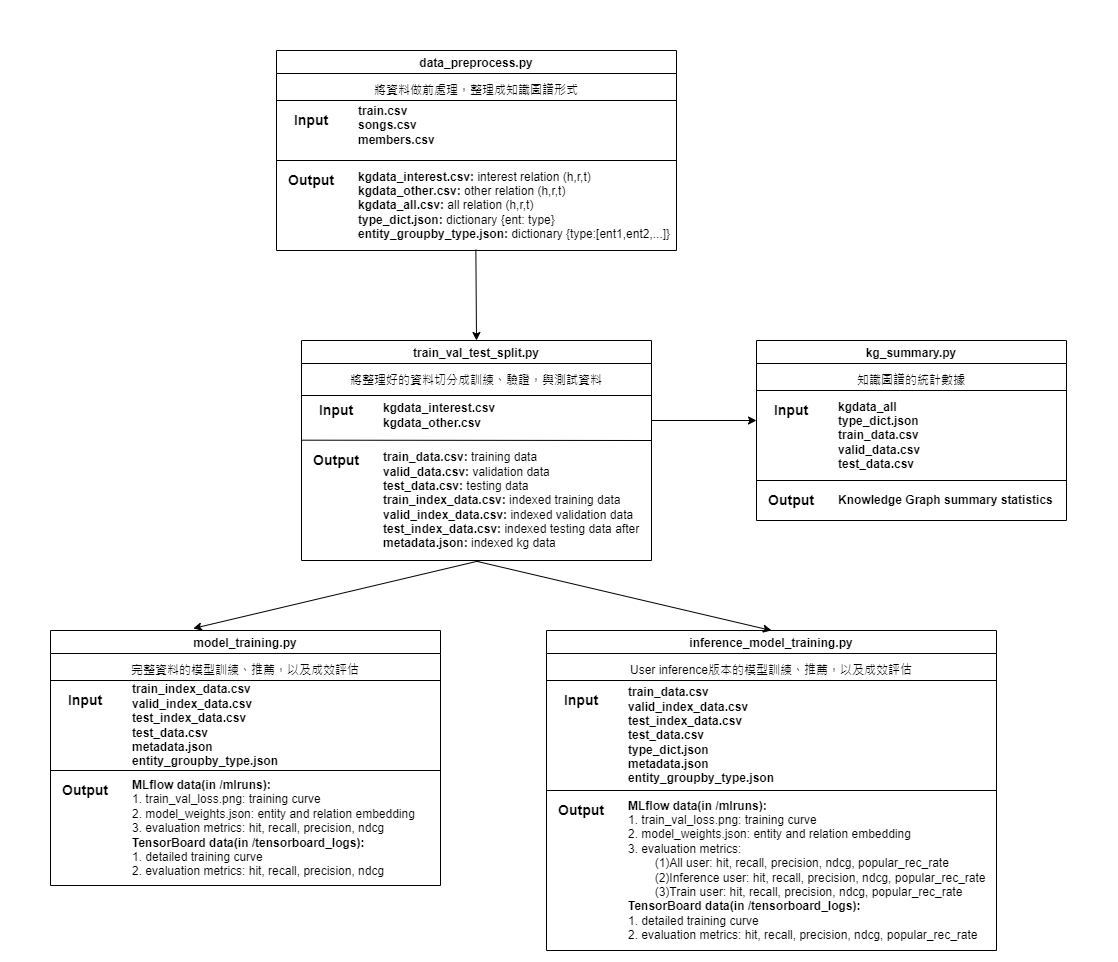

The diagram above was exported from draw.io. Its source (the exported page's mxGraphModel, read from the mxfile embedded in the PNG):
<mxGraphModel dx="1703" dy="727" grid="1" gridSize="10" guides="1" tooltips="1" connect="1" arrows="1" fold="1" page="1" pageScale="1" pageWidth="827" pageHeight="1169" math="0" shadow="0">
  <root>
    <mxCell id="0" />
    <mxCell id="1" parent="0" />
    <mxCell id="tAGzbMMnmem6RhLWSMnP-1" value="data_preprocess.py" style="swimlane;" vertex="1" parent="1">
      <mxGeometry x="312" y="40" width="400" height="200" as="geometry" />
    </mxCell>
    <mxCell id="tAGzbMMnmem6RhLWSMnP-12" value="將資料做前處理，整理成知識圖譜形式" style="rounded=0;whiteSpace=wrap;html=1;strokeColor=none;fillColor=none;" vertex="1" parent="tAGzbMMnmem6RhLWSMnP-1">
      <mxGeometry y="30" width="400" height="20" as="geometry" />
    </mxCell>
    <mxCell id="tAGzbMMnmem6RhLWSMnP-15" value="" style="endArrow=none;html=1;" edge="1" parent="tAGzbMMnmem6RhLWSMnP-1">
      <mxGeometry width="50" height="50" relative="1" as="geometry">
        <mxPoint y="110" as="sourcePoint" />
        <mxPoint x="400" y="110" as="targetPoint" />
      </mxGeometry>
    </mxCell>
    <mxCell id="tAGzbMMnmem6RhLWSMnP-18" value="&lt;div&gt;&lt;b&gt;&lt;span&gt;train.csv&lt;/span&gt;&lt;br&gt;&lt;/b&gt;&lt;/div&gt;&lt;div&gt;&lt;span&gt;&lt;b&gt;songs.csv&lt;/b&gt;&lt;/span&gt;&lt;/div&gt;&lt;div&gt;&lt;span&gt;&lt;b&gt;members.csv&lt;/b&gt;&lt;/span&gt;&lt;/div&gt;" style="rounded=0;whiteSpace=wrap;html=1;fillColor=none;strokeColor=none;align=left;" vertex="1" parent="tAGzbMMnmem6RhLWSMnP-1">
      <mxGeometry x="80" y="50" width="80" height="50" as="geometry" />
    </mxCell>
    <mxCell id="tAGzbMMnmem6RhLWSMnP-21" value="&lt;div&gt;&lt;b&gt;kgdata_interest.csv:&lt;/b&gt; interest relation (h,r,t)&lt;br&gt;&lt;/div&gt;&lt;b&gt;kgdata_other&lt;/b&gt;&lt;b&gt;.csv:&lt;/b&gt; other relation (h,r,t)&lt;br&gt;&lt;div&gt;&lt;b&gt;kgdata_all.csv:&lt;/b&gt; all relation (h,r,t)&lt;/div&gt;&lt;div&gt;&lt;b&gt;type_dict.json:&lt;/b&gt; dictionary {ent: type}&lt;/div&gt;&lt;b&gt;entity_groupby_type.json:&lt;/b&gt; dictionary {type:[ent1,ent2,...]}&amp;nbsp;" style="rounded=0;whiteSpace=wrap;html=1;fillColor=none;strokeColor=none;align=left;" vertex="1" parent="tAGzbMMnmem6RhLWSMnP-1">
      <mxGeometry x="80" y="110" width="320" height="90" as="geometry" />
    </mxCell>
    <mxCell id="tAGzbMMnmem6RhLWSMnP-22" value="&lt;font style=&quot;font-size: 14px&quot;&gt;&lt;b&gt;Input&lt;/b&gt;&lt;/font&gt;" style="rounded=0;whiteSpace=wrap;html=1;fillColor=none;strokeColor=none;" vertex="1" parent="tAGzbMMnmem6RhLWSMnP-1">
      <mxGeometry y="50" width="70" height="40" as="geometry" />
    </mxCell>
    <mxCell id="tAGzbMMnmem6RhLWSMnP-23" value="&lt;font style=&quot;font-size: 14px&quot;&gt;&lt;b&gt;Output&lt;/b&gt;&lt;/font&gt;" style="rounded=0;whiteSpace=wrap;html=1;fillColor=none;strokeColor=none;" vertex="1" parent="tAGzbMMnmem6RhLWSMnP-1">
      <mxGeometry y="110" width="70" height="40" as="geometry" />
    </mxCell>
    <mxCell id="tAGzbMMnmem6RhLWSMnP-8" value="" style="endArrow=none;html=1;exitX=0;exitY=0.25;exitDx=0;exitDy=0;entryX=1;entryY=0.25;entryDx=0;entryDy=0;" edge="1" parent="1" source="tAGzbMMnmem6RhLWSMnP-1" target="tAGzbMMnmem6RhLWSMnP-1">
      <mxGeometry width="50" height="50" relative="1" as="geometry">
        <mxPoint x="452" y="250" as="sourcePoint" />
        <mxPoint x="502" y="200" as="targetPoint" />
      </mxGeometry>
    </mxCell>
    <mxCell id="tAGzbMMnmem6RhLWSMnP-60" value="train_val_test_split.py" style="swimlane;" vertex="1" parent="1">
      <mxGeometry x="337" y="330" width="350" height="220" as="geometry" />
    </mxCell>
    <mxCell id="tAGzbMMnmem6RhLWSMnP-61" value="將整理好的資料切分成訓練、驗證，與測試資料" style="rounded=0;whiteSpace=wrap;html=1;strokeColor=none;fillColor=none;" vertex="1" parent="tAGzbMMnmem6RhLWSMnP-60">
      <mxGeometry y="30" width="350" height="20" as="geometry" />
    </mxCell>
    <mxCell id="tAGzbMMnmem6RhLWSMnP-62" value="" style="endArrow=none;html=1;exitX=0;exitY=1.242;exitDx=0;exitDy=0;exitPerimeter=0;entryX=1;entryY=0;entryDx=0;entryDy=0;" edge="1" parent="tAGzbMMnmem6RhLWSMnP-60" source="tAGzbMMnmem6RhLWSMnP-65" target="tAGzbMMnmem6RhLWSMnP-64">
      <mxGeometry width="50" height="50" relative="1" as="geometry">
        <mxPoint y="110" as="sourcePoint" />
        <mxPoint x="390" y="100" as="targetPoint" />
      </mxGeometry>
    </mxCell>
    <mxCell id="tAGzbMMnmem6RhLWSMnP-63" value="&lt;b&gt;kgdata_interest.csv&lt;br&gt;&lt;/b&gt;&lt;b&gt;kgdata_other.csv&lt;/b&gt;&lt;b&gt;&lt;br&gt;&lt;/b&gt;" style="rounded=0;whiteSpace=wrap;html=1;fillColor=none;strokeColor=none;align=left;" vertex="1" parent="tAGzbMMnmem6RhLWSMnP-60">
      <mxGeometry x="80" y="50" width="150" height="50" as="geometry" />
    </mxCell>
    <mxCell id="tAGzbMMnmem6RhLWSMnP-64" value="&lt;div&gt;&lt;/div&gt;&lt;b&gt;train_data.csv:&lt;/b&gt; training data&lt;br&gt;&lt;b&gt;valid_data.csv: &lt;/b&gt;validation data&lt;br&gt;&lt;b&gt;test_data.csv:&lt;/b&gt;&amp;nbsp;testing data&lt;br&gt;&lt;b&gt;train_index_data.csv: &lt;/b&gt;indexed training data&amp;nbsp;&lt;br&gt;&lt;b&gt;valid_index_data.csv:&lt;/b&gt;&amp;nbsp;indexed validation data&amp;nbsp;&lt;br&gt;&lt;b&gt;test_index_data.csv:&lt;/b&gt;&amp;nbsp;indexed testing data after&amp;nbsp;&lt;br&gt;&lt;b&gt;metadata.json: &lt;/b&gt;indexed kg data" style="rounded=0;whiteSpace=wrap;html=1;fillColor=none;strokeColor=none;align=left;" vertex="1" parent="tAGzbMMnmem6RhLWSMnP-60">
      <mxGeometry x="80" y="100" width="270" height="120" as="geometry" />
    </mxCell>
    <mxCell id="tAGzbMMnmem6RhLWSMnP-65" value="&lt;font style=&quot;font-size: 14px&quot;&gt;&lt;b&gt;Input&lt;/b&gt;&lt;/font&gt;" style="rounded=0;whiteSpace=wrap;html=1;fillColor=none;strokeColor=none;" vertex="1" parent="tAGzbMMnmem6RhLWSMnP-60">
      <mxGeometry y="50" width="70" height="40" as="geometry" />
    </mxCell>
    <mxCell id="tAGzbMMnmem6RhLWSMnP-66" value="&lt;font style=&quot;font-size: 14px&quot;&gt;&lt;b&gt;Output&lt;/b&gt;&lt;/font&gt;" style="rounded=0;whiteSpace=wrap;html=1;fillColor=none;strokeColor=none;" vertex="1" parent="tAGzbMMnmem6RhLWSMnP-60">
      <mxGeometry y="100" width="70" height="40" as="geometry" />
    </mxCell>
    <mxCell id="tAGzbMMnmem6RhLWSMnP-67" value="" style="endArrow=none;html=1;exitX=0;exitY=0.25;exitDx=0;exitDy=0;entryX=1;entryY=0.25;entryDx=0;entryDy=0;" edge="1" parent="1" source="tAGzbMMnmem6RhLWSMnP-60" target="tAGzbMMnmem6RhLWSMnP-60">
      <mxGeometry width="50" height="50" relative="1" as="geometry">
        <mxPoint x="462" y="260" as="sourcePoint" />
        <mxPoint x="512" y="210" as="targetPoint" />
      </mxGeometry>
    </mxCell>
    <mxCell id="tAGzbMMnmem6RhLWSMnP-69" value="" style="endArrow=classic;html=1;exitX=0.373;exitY=0.989;exitDx=0;exitDy=0;exitPerimeter=0;entryX=0.5;entryY=0;entryDx=0;entryDy=0;" edge="1" parent="1" source="tAGzbMMnmem6RhLWSMnP-21" target="tAGzbMMnmem6RhLWSMnP-60">
      <mxGeometry width="50" height="50" relative="1" as="geometry">
        <mxPoint x="492" y="350" as="sourcePoint" />
        <mxPoint x="542" y="300" as="targetPoint" />
      </mxGeometry>
    </mxCell>
    <mxCell id="tAGzbMMnmem6RhLWSMnP-77" value="kg_summary.py" style="swimlane;startSize=23;" vertex="1" parent="1">
      <mxGeometry x="792" y="330" width="310" height="180" as="geometry" />
    </mxCell>
    <mxCell id="tAGzbMMnmem6RhLWSMnP-78" value="知識圖譜的統計數據" style="rounded=0;whiteSpace=wrap;html=1;strokeColor=none;fillColor=none;" vertex="1" parent="tAGzbMMnmem6RhLWSMnP-77">
      <mxGeometry y="30" width="310" height="20" as="geometry" />
    </mxCell>
    <mxCell id="tAGzbMMnmem6RhLWSMnP-80" value="&lt;b&gt;kgdata_all&lt;br&gt;type_dict.json&lt;br&gt;train_data.csv&lt;br&gt;valid_data.csv&lt;br&gt;test_data.csv&lt;br&gt;&lt;/b&gt;" style="rounded=0;whiteSpace=wrap;html=1;fillColor=none;strokeColor=none;align=left;" vertex="1" parent="tAGzbMMnmem6RhLWSMnP-77">
      <mxGeometry x="80" y="50" width="150" height="90" as="geometry" />
    </mxCell>
    <mxCell id="tAGzbMMnmem6RhLWSMnP-81" value="&lt;b&gt;Knowledge Graph summary statistics&lt;/b&gt;&lt;div&gt;&lt;/div&gt;" style="rounded=0;whiteSpace=wrap;html=1;fillColor=none;strokeColor=none;align=left;" vertex="1" parent="tAGzbMMnmem6RhLWSMnP-77">
      <mxGeometry x="80" y="140" width="270" height="40" as="geometry" />
    </mxCell>
    <mxCell id="tAGzbMMnmem6RhLWSMnP-82" value="&lt;font style=&quot;font-size: 14px&quot;&gt;&lt;b&gt;Input&lt;/b&gt;&lt;/font&gt;" style="rounded=0;whiteSpace=wrap;html=1;fillColor=none;strokeColor=none;" vertex="1" parent="tAGzbMMnmem6RhLWSMnP-77">
      <mxGeometry y="50" width="70" height="40" as="geometry" />
    </mxCell>
    <mxCell id="tAGzbMMnmem6RhLWSMnP-83" value="&lt;font style=&quot;font-size: 14px&quot;&gt;&lt;b&gt;Output&lt;/b&gt;&lt;/font&gt;" style="rounded=0;whiteSpace=wrap;html=1;fillColor=none;strokeColor=none;" vertex="1" parent="tAGzbMMnmem6RhLWSMnP-77">
      <mxGeometry y="140" width="70" height="40" as="geometry" />
    </mxCell>
    <mxCell id="tAGzbMMnmem6RhLWSMnP-87" value="" style="endArrow=none;html=1;" edge="1" parent="tAGzbMMnmem6RhLWSMnP-77">
      <mxGeometry width="50" height="50" relative="1" as="geometry">
        <mxPoint y="140" as="sourcePoint" />
        <mxPoint x="310" y="140" as="targetPoint" />
      </mxGeometry>
    </mxCell>
    <mxCell id="tAGzbMMnmem6RhLWSMnP-84" value="" style="endArrow=none;html=1;exitX=0;exitY=1;exitDx=0;exitDy=0;" edge="1" parent="tAGzbMMnmem6RhLWSMnP-77" source="tAGzbMMnmem6RhLWSMnP-78">
      <mxGeometry width="50" height="50" relative="1" as="geometry">
        <mxPoint x="95" y="-85" as="sourcePoint" />
        <mxPoint x="310" y="50" as="targetPoint" />
        <Array as="points" />
      </mxGeometry>
    </mxCell>
    <mxCell id="tAGzbMMnmem6RhLWSMnP-88" value="model_training.py" style="swimlane;startSize=23;" vertex="1" parent="1">
      <mxGeometry x="86" y="620" width="390" height="255" as="geometry" />
    </mxCell>
    <mxCell id="tAGzbMMnmem6RhLWSMnP-89" value="完整資料的模型訓練、推薦，以及成效評估" style="rounded=0;whiteSpace=wrap;html=1;strokeColor=none;fillColor=none;rotation=0;" vertex="1" parent="tAGzbMMnmem6RhLWSMnP-88">
      <mxGeometry y="30" width="390" height="20" as="geometry" />
    </mxCell>
    <mxCell id="tAGzbMMnmem6RhLWSMnP-90" value="&lt;b&gt;train_index_data.csv&lt;br&gt;valid_index_data.csv&lt;br&gt;test_index_data.csv&lt;br&gt;test_data.csv&lt;br&gt;metadata.json&lt;br&gt;entity_groupby_type.json&lt;br&gt;&lt;/b&gt;" style="rounded=0;whiteSpace=wrap;html=1;fillColor=none;strokeColor=none;align=left;" vertex="1" parent="tAGzbMMnmem6RhLWSMnP-88">
      <mxGeometry x="80" y="50" width="150" height="90" as="geometry" />
    </mxCell>
    <mxCell id="tAGzbMMnmem6RhLWSMnP-91" value="&lt;b&gt;MLflow data(in /mlruns):&amp;nbsp;&lt;/b&gt;&lt;br&gt;1. train_val_loss.png: training curve&lt;br&gt;2. model_weights.json: entity and relation embedding&lt;br&gt;3. evaluation metrics: hit, recall, precision, ndcg&lt;br&gt;&lt;b&gt;TensorBoard data(in /tensorboard_logs):&lt;/b&gt;&lt;br&gt;1. detailed training curve&lt;br&gt;2. evaluation metrics: hit, recall, precision, ndcg&lt;b&gt;&lt;br&gt;&lt;/b&gt;&lt;br&gt;&lt;div&gt;&lt;/div&gt;" style="rounded=0;whiteSpace=wrap;html=1;fillColor=none;strokeColor=none;align=left;" vertex="1" parent="tAGzbMMnmem6RhLWSMnP-88">
      <mxGeometry x="80" y="140" width="310" height="130" as="geometry" />
    </mxCell>
    <mxCell id="tAGzbMMnmem6RhLWSMnP-92" value="&lt;font style=&quot;font-size: 14px&quot;&gt;&lt;b&gt;Input&lt;/b&gt;&lt;/font&gt;" style="rounded=0;whiteSpace=wrap;html=1;fillColor=none;strokeColor=none;" vertex="1" parent="tAGzbMMnmem6RhLWSMnP-88">
      <mxGeometry y="50" width="70" height="40" as="geometry" />
    </mxCell>
    <mxCell id="tAGzbMMnmem6RhLWSMnP-93" value="&lt;font style=&quot;font-size: 14px&quot;&gt;&lt;b&gt;Output&lt;/b&gt;&lt;/font&gt;" style="rounded=0;whiteSpace=wrap;html=1;fillColor=none;strokeColor=none;" vertex="1" parent="tAGzbMMnmem6RhLWSMnP-88">
      <mxGeometry y="140" width="70" height="40" as="geometry" />
    </mxCell>
    <mxCell id="tAGzbMMnmem6RhLWSMnP-94" value="" style="endArrow=none;html=1;entryX=1;entryY=0;entryDx=0;entryDy=0;" edge="1" parent="tAGzbMMnmem6RhLWSMnP-88" target="tAGzbMMnmem6RhLWSMnP-91">
      <mxGeometry width="50" height="50" relative="1" as="geometry">
        <mxPoint y="140" as="sourcePoint" />
        <mxPoint x="310" y="140" as="targetPoint" />
      </mxGeometry>
    </mxCell>
    <mxCell id="tAGzbMMnmem6RhLWSMnP-95" value="" style="endArrow=none;html=1;exitX=0;exitY=1;exitDx=0;exitDy=0;" edge="1" parent="tAGzbMMnmem6RhLWSMnP-88" source="tAGzbMMnmem6RhLWSMnP-89">
      <mxGeometry width="50" height="50" relative="1" as="geometry">
        <mxPoint x="95" y="-85" as="sourcePoint" />
        <mxPoint x="390" y="50" as="targetPoint" />
        <Array as="points" />
      </mxGeometry>
    </mxCell>
    <mxCell id="tAGzbMMnmem6RhLWSMnP-96" value="inference_model_training.py" style="swimlane;startSize=23;" vertex="1" parent="1">
      <mxGeometry x="582" y="620" width="450" height="320" as="geometry" />
    </mxCell>
    <mxCell id="tAGzbMMnmem6RhLWSMnP-97" value="User inference版本的模型訓練、推薦，以及成效評估" style="rounded=0;whiteSpace=wrap;html=1;strokeColor=none;fillColor=none;" vertex="1" parent="tAGzbMMnmem6RhLWSMnP-96">
      <mxGeometry y="30" width="450" height="20" as="geometry" />
    </mxCell>
    <mxCell id="tAGzbMMnmem6RhLWSMnP-98" value="&lt;b&gt;train_data.csv&lt;br&gt;valid_index_data.csv&lt;br&gt;test_index_data.csv&lt;br&gt;test_data.csv&lt;br&gt;type_dict.json&lt;br&gt;metadata.json&lt;br&gt;entity_groupby_type.json&lt;br&gt;&lt;/b&gt;" style="rounded=0;whiteSpace=wrap;html=1;fillColor=none;strokeColor=none;align=left;" vertex="1" parent="tAGzbMMnmem6RhLWSMnP-96">
      <mxGeometry x="80" y="50" width="150" height="110" as="geometry" />
    </mxCell>
    <mxCell id="tAGzbMMnmem6RhLWSMnP-99" value="&lt;b&gt;MLflow data(in /mlruns):&amp;nbsp;&lt;/b&gt;&lt;br&gt;1. train_val_loss.png: training curve&lt;br&gt;2. model_weights.json: entity and relation embedding&lt;br&gt;3. evaluation metrics: &lt;br&gt;&lt;span&gt;&#09;&lt;/span&gt;&lt;span&gt;&#09;&lt;/span&gt;&lt;span&gt;&#09;&lt;/span&gt;&lt;span style=&quot;white-space: pre&quot;&gt;&#09;&lt;/span&gt;(1)All user: hit, recall, precision, ndcg, popular_rec_rate&lt;br&gt;&lt;span&gt;&#09;&lt;/span&gt;&lt;span&gt;&#09;&lt;/span&gt;&lt;span&gt;&#09;&lt;/span&gt;&lt;span style=&quot;white-space: pre&quot;&gt;&#09;&lt;/span&gt;(2)Inference&amp;nbsp;user: hit, recall, precision, ndcg, popular_rec_rate&lt;br&gt;&lt;span&gt;&#09;&lt;/span&gt;&lt;span&gt;&#09;&lt;/span&gt;&lt;span style=&quot;white-space: pre&quot;&gt;&#09;&lt;/span&gt;(3)Train user: hit, recall, precision, ndcg, popular_rec_rate&lt;br&gt;&lt;b&gt;TensorBoard data(in /tensorboard_logs):&lt;/b&gt;&lt;br&gt;1. detailed training curve&lt;br&gt;2. evaluation metrics: hit, recall, precision, ndcg, popular_rec_rate&lt;br&gt;&lt;div&gt;&lt;/div&gt;" style="rounded=0;whiteSpace=wrap;html=1;fillColor=none;strokeColor=none;align=left;" vertex="1" parent="tAGzbMMnmem6RhLWSMnP-96">
      <mxGeometry x="80" y="160" width="370" height="160" as="geometry" />
    </mxCell>
    <mxCell id="tAGzbMMnmem6RhLWSMnP-100" value="&lt;font style=&quot;font-size: 14px&quot;&gt;&lt;b&gt;Input&lt;/b&gt;&lt;/font&gt;" style="rounded=0;whiteSpace=wrap;html=1;fillColor=none;strokeColor=none;" vertex="1" parent="tAGzbMMnmem6RhLWSMnP-96">
      <mxGeometry y="50" width="70" height="40" as="geometry" />
    </mxCell>
    <mxCell id="tAGzbMMnmem6RhLWSMnP-101" value="&lt;font style=&quot;font-size: 14px&quot;&gt;&lt;b&gt;Output&lt;/b&gt;&lt;/font&gt;" style="rounded=0;whiteSpace=wrap;html=1;fillColor=none;strokeColor=none;" vertex="1" parent="tAGzbMMnmem6RhLWSMnP-96">
      <mxGeometry y="160" width="70" height="40" as="geometry" />
    </mxCell>
    <mxCell id="tAGzbMMnmem6RhLWSMnP-103" value="" style="endArrow=none;html=1;exitX=0;exitY=1;exitDx=0;exitDy=0;" edge="1" parent="tAGzbMMnmem6RhLWSMnP-96" source="tAGzbMMnmem6RhLWSMnP-97">
      <mxGeometry width="50" height="50" relative="1" as="geometry">
        <mxPoint x="95" y="-85" as="sourcePoint" />
        <mxPoint x="450" y="50" as="targetPoint" />
        <Array as="points" />
      </mxGeometry>
    </mxCell>
    <mxCell id="tAGzbMMnmem6RhLWSMnP-104" value="" style="endArrow=none;html=1;exitX=0;exitY=0;exitDx=0;exitDy=0;entryX=1;entryY=0;entryDx=0;entryDy=0;" edge="1" parent="tAGzbMMnmem6RhLWSMnP-96" source="tAGzbMMnmem6RhLWSMnP-101" target="tAGzbMMnmem6RhLWSMnP-99">
      <mxGeometry width="50" height="50" relative="1" as="geometry">
        <mxPoint x="30" y="130" as="sourcePoint" />
        <mxPoint x="390" y="160" as="targetPoint" />
      </mxGeometry>
    </mxCell>
    <mxCell id="tAGzbMMnmem6RhLWSMnP-105" value="" style="endArrow=classic;html=1;exitX=0.367;exitY=1;exitDx=0;exitDy=0;exitPerimeter=0;entryX=0.366;entryY=-0.008;entryDx=0;entryDy=0;entryPerimeter=0;" edge="1" parent="1" source="tAGzbMMnmem6RhLWSMnP-64" target="tAGzbMMnmem6RhLWSMnP-88">
      <mxGeometry width="50" height="50" relative="1" as="geometry">
        <mxPoint x="472" y="640" as="sourcePoint" />
        <mxPoint x="522" y="590" as="targetPoint" />
      </mxGeometry>
    </mxCell>
    <mxCell id="tAGzbMMnmem6RhLWSMnP-106" value="" style="endArrow=classic;html=1;entryX=0.5;entryY=0;entryDx=0;entryDy=0;exitX=0.351;exitY=1.006;exitDx=0;exitDy=0;exitPerimeter=0;" edge="1" parent="1" source="tAGzbMMnmem6RhLWSMnP-64" target="tAGzbMMnmem6RhLWSMnP-96">
      <mxGeometry width="50" height="50" relative="1" as="geometry">
        <mxPoint x="516" y="542" as="sourcePoint" />
        <mxPoint x="522" y="390" as="targetPoint" />
      </mxGeometry>
    </mxCell>
    <mxCell id="tAGzbMMnmem6RhLWSMnP-107" value="" style="endArrow=classic;html=1;entryX=0;entryY=0.75;entryDx=0;entryDy=0;" edge="1" parent="1" target="tAGzbMMnmem6RhLWSMnP-82">
      <mxGeometry width="50" height="50" relative="1" as="geometry">
        <mxPoint x="687" y="410" as="sourcePoint" />
        <mxPoint x="787" y="410" as="targetPoint" />
      </mxGeometry>
    </mxCell>
  </root>
</mxGraphModel>